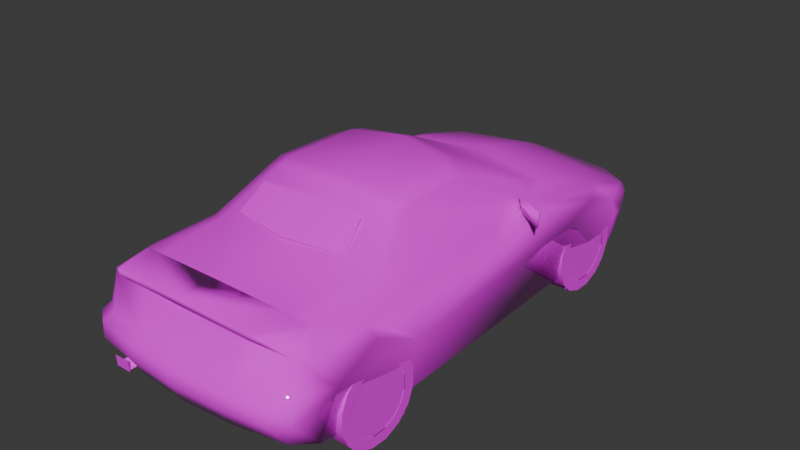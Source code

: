 # Source: elans.blend  (saved by Blender 4.0.36; exported with 4.5.12 LTS)
import bpy
from mathutils import Matrix  # noqa: F401  (used for matrix-valued properties, if any)

bpy.ops.wm.read_factory_settings(use_empty=True)
scene = bpy.context.scene
scene.name = 'Scene'

# ---- collections
col_collection = bpy.data.collections.new('Collection'); scene.collection.children.link(col_collection)

# ---- images (referenced by path relative to the original .blend; pixels are not part of the script)
import os
ASSET_DIR = os.environ.get("B2B_ASSET_DIR", "")  # directory of the original .blend (textures are referenced by path, not embedded)
HERE = os.path.dirname(os.path.abspath(__file__))  # packed textures are extracted next to this script under _unpacked/

def load_image(name, relpath, width, height, colorspace="sRGB"):
    """Load a texture the original file referenced (path relative to the .blend, or extracted next to this script)."""
    p = next((c for c in (os.path.join(HERE, relpath), os.path.join(ASSET_DIR, relpath)) if relpath and os.path.exists(c)), "")
    if p:
        img = bpy.data.images.load(p, check_existing=True)
        img.name = name
    else:  # same state as the original file: an image datablock whose file is absent (Cycles renders it pink)
        img = bpy.data.images.new(name, width, height)
        img.source = "FILE"
        img.filepath = "//" + (relpath or name)
    img.colorspace_settings.name = colorspace
    return img
img_6_png = load_image('6.png', 'textures/6.png', 1024, 1024, 'sRGB')

# ---- materials (node trees are filled in below, after node groups)
mat_material_001 = bpy.data.materials.new('Material.001')
mat_material_001.alpha_threshold = 0.2
mat_material_001.use_transparent_shadow = False
mat_material_001.roughness = 0.5
mat_material_001.line_color = (0.0, 0.0, 0.0, 1.0)
mat_material = bpy.data.materials.new('Material')
mat_material.alpha_threshold = 0.2
mat_material.use_transparent_shadow = False
mat_material.roughness = 0.5
mat_material.line_color = (0.0, 0.0, 0.0, 1.0)

# ---- material node trees
mat_material_001.use_nodes = True; mat_material_001.node_tree.nodes.clear()
_N = mat_material_001.node_tree.nodes; _L = mat_material_001.node_tree.links
n0 = _N.new('ShaderNodeOutputMaterial'); n0.name = 'Material Output'; n0.location = (300, 300)
n1 = _N.new('ShaderNodeBsdfPrincipled'); n1.name = 'Principled BSDF'; n1.location = (10, 300)
n1.inputs[2].default_value = 0.0
n1.inputs[3].default_value = 1.45
n2 = _N.new('ShaderNodeTexImage'); n2.name = 'Image Texture'; n2.location = (-280, 280)
n2.image = img_6_png
n2.interpolation = 'Closest'
_L.new(n1.outputs[0], n0.inputs[0])
_L.new(n2.outputs[0], n1.inputs[0])
_L.new(n2.outputs[1], n1.inputs[4])
n0.is_active_output = True
mat_material.use_nodes = True; mat_material.node_tree.nodes.clear()
_N = mat_material.node_tree.nodes; _L = mat_material.node_tree.links
n0 = _N.new('ShaderNodeOutputMaterial'); n0.name = 'Material Output'; n0.location = (300, 300)
n1 = _N.new('ShaderNodeBsdfPrincipled'); n1.name = 'Principled BSDF'; n1.location = (10, 300)
n1.inputs[3].default_value = 1.45
n2 = _N.new('ShaderNodeTexImage'); n2.name = 'Image Texture'; n2.location = (-280, 280)
n2.image = img_6_png
n2.interpolation = 'Closest'
_L.new(n1.outputs[0], n0.inputs[0])
_L.new(n2.outputs[0], n1.inputs[0])
_L.new(n2.outputs[1], n1.inputs[4])
n0.is_active_output = True

# ---- world
world_world = bpy.data.worlds.new('World'); scene.world = world_world
world_world.use_nodes = True; world_world.node_tree.nodes.clear()
_N = world_world.node_tree.nodes; _L = world_world.node_tree.links
n0 = _N.new('ShaderNodeOutputWorld'); n0.name = 'World Output'; n0.location = (300, 300)
n1 = _N.new('ShaderNodeBackground'); n1.name = 'Background'; n1.location = (10, 300)
n1.inputs[0].default_value = (0.05088, 0.05088, 0.05088, 1.0)
_L.new(n1.outputs[0], n0.inputs[0])
n0.is_active_output = True
world_world.color = (0.05088, 0.05088, 0.05088)
world_world.use_sun_shadow = False
world_world.sun_shadow_jitter_overblur = 0.0

# ---- meshes
me_ioe9n = bpy.data.meshes.new('ioe9n')
me_ioe9n.from_pydata([(-0.4167, -0.8745, 0.7838), (0.0, -0.7196, 0.964), (0.0, -0.9481, 0.7868), (-0.3808, -0.6934, 0.9293), (0.4167, -0.8745, 0.7838), (0.3806, -0.6934, 0.9293), (0.0, -1.698, 0.7352), (0.0, -1.452, 0.7457), (0.0, -1.419, 0.7017), (0.0, -0.9862, 0.7452), (0.0, -0.6008, 1.028), (0.0, 0.1327, 1.055), (0.0, 0.2239, 1.025), (0.0, 0.9718, 0.6719), (0.0, 1.036, 0.691), (0.0, 1.573, 0.5433), (0.0, 1.974, 0.3532), (0.0, 1.998, 0.3151), (0.0, 1.97, 0.1928), (0.0, 1.944, 0.08017), (0.0, 1.9, 0.04179), (0.0, -1.737, 0.1102), (0.0, -1.805, 0.2381), (0.0, -1.805, 0.35), (0.0, -1.741, 0.393), (0.0, -1.595, 0.6553), (0.0, -1.708, 0.7056), (0.0, 1.912, 0.1053), (0.591, -1.639, 0.6783), (0.6365, -1.403, 0.6797), (0.6435, -1.376, 0.6795), (0.6489, -0.8684, 0.6851), (0.4947, -0.5164, 0.9579), (0.4937, 0.01442, 0.9733), (0.5064, 0.07479, 0.9579), (0.6739, 0.548, 0.6489), (0.701, 1.275, 0.5328), (0.645, 1.777, 0.3534), (0.644, 1.825, 0.3151), (0.644, 1.805, 0.1928), (0.6494, 1.755, 0.1053), (0.6435, 1.762, 0.08017), (0.6333, 1.703, 0.04179), (0.7606, 1.434, 0.033), (0.8132, 1.352, 0.4263), (0.8176, 1.085, 0.5218), (0.809, 0.7662, 0.4082), (0.7596, 0.7132, 0.02297), (0.7951, -0.7413, 0.0154), (0.8606, -0.7983, 0.3906), (0.8511, -1.107, 0.5421), (0.8403, -1.402, 0.3913), (0.7843, -1.486, 0.06233), (0.7049, -1.643, 0.1095), (0.7528, -1.655, 0.2381), (0.7604, -1.655, 0.35), (0.7359, -1.602, 0.393), (0.6937, -1.573, 0.5934), (0.5861, -1.648, 0.6577), (0.5064, -1.421, 0.7154), (0.5189, -1.67, 0.7112), (0.5064, -1.389, 0.6934), (0.5287, -0.9356, 0.7222), (0.372, -0.5617, 0.9967), (0.372, 0.0721, 1.021), (0.372, 0.1623, 1.001), (0.5216, 0.8031, 0.6597), (0.5353, 0.8525, 0.6751), (0.5128, 1.449, 0.5353), (0.4421, 1.897, 0.3524), (0.4421, 1.937, 0.3151), (0.4421, 1.909, 0.1928), (0.4421, 1.85, 0.1053), (0.4421, 1.883, 0.08017), (0.3537, -1.711, 0.109), (0.3537, -1.782, 0.2381), (0.3537, -1.782, 0.35), (0.3544, -1.711, 0.3928), (0.4932, -1.686, 0.6885), (0.6223, -1.68, 0.393), (0.6616, -1.73, 0.35), (0.6611, -1.733, 0.2381), (0.7704, -1.118, 0.6125), (0.7552, 0.6374, 0.5905), (0.0, -0.5255, 1.05), (0.372, -0.4864, 1.022), (0.4962, -0.4395, 0.9821), (0.0, -1.639, 0.5939), (0.3544, -1.613, 0.5927), (0.7572, -1.475, 0.5294), (0.4925, -1.593, 0.6543), (0.0, 1.424, 0.4981), (0.0, -1.491, 0.07332), (0.0, -0.8068, 0.5404), (0.0, -1.401, 0.5585), (0.0, -0.7181, 0.03593), (0.0, 0.6858, 0.04815), (0.0, 0.7714, 0.5658), (0.0, 1.465, 0.05059), (0.8107, 1.426, 0.2865), (0.7125, 1.723, 0.3146), (0.7161, 1.689, 0.1921), (0.712, 1.666, 0.1049), (0.6934, 0.4294, 0.6391), (0.6753, 0.483, 0.6878), (0.6753, 0.4294, 0.7384), (0.8875, 0.3207, 0.6225), (0.8469, 0.406, 0.6878), (0.8875, 0.3209, 0.7384), (0.6773, -0.5886, 0.6795), (0.5216, -0.4052, 0.9584), (0.5223, -0.4854, 0.9339), (-0.6739, 0.548, 0.6489), (-0.6773, -0.5886, 0.6795), (-0.5223, -0.4854, 0.9339), (-0.5213, -0.4052, 0.9584), (-0.5064, 0.07479, 0.9579), (-0.4944, -0.5164, 0.9579), (-0.4962, -0.4395, 0.9821), (-0.4937, 0.01442, 0.9733), (-0.8875, 0.3207, 0.6225), (-0.6934, 0.4294, 0.6391), (-0.6753, 0.4294, 0.7384), (-0.8875, 0.3209, 0.7384), (-0.6753, 0.483, 0.6878), (-0.8469, 0.406, 0.6878), (-0.8511, -1.107, 0.5421), (-0.8403, -1.402, 0.3913), (-0.7572, -1.475, 0.5294), (-0.3544, -1.711, 0.3928), (-0.6223, -1.68, 0.393), (-0.6616, -1.73, 0.35), (-0.3537, -1.782, 0.35), (-0.4932, -1.686, 0.6885), (-0.5064, -1.421, 0.7154), (-0.7704, -1.118, 0.6125), (-0.6435, -1.376, 0.6795), (-0.6489, -0.8684, 0.6851), (-0.6937, -1.573, 0.5934), (-0.8606, -0.7983, 0.3906), (-0.6435, 1.762, 0.08017), (-0.6333, 1.703, 0.04179), (-0.7606, 1.434, 0.033), (-0.712, 1.666, 0.1049), (-0.7161, 1.689, 0.1921), (-0.644, 1.805, 0.1928), (-0.6494, 1.755, 0.1053), (-0.645, 1.777, 0.3534), (-0.644, 1.825, 0.3151), (-0.7125, 1.723, 0.3146), (-0.701, 1.275, 0.5328), (-0.5128, 1.449, 0.5353), (-0.8107, 1.426, 0.2865), (-0.5353, 0.8525, 0.6751), (-0.4421, 1.883, 0.08017), (-0.4421, 1.897, 0.3524), (-0.4421, 1.909, 0.1928), (-0.4421, 1.85, 0.1053), (-0.4421, 1.937, 0.3151), (-0.5189, -1.67, 0.7112), (-0.6365, -1.403, 0.6797), (-0.591, -1.639, 0.6783), (-0.4925, -1.593, 0.6543), (-0.5064, -1.389, 0.6934), (-0.3544, -1.613, 0.5927), (-0.5861, -1.648, 0.6577), (-0.7362, -1.602, 0.393), (-0.7846, -1.486, 0.06233), (-0.7049, -1.643, 0.1095), (-0.7528, -1.655, 0.2381), (-0.3537, -1.782, 0.2381), (-0.6611, -1.733, 0.2381), (-0.3537, -1.711, 0.109), (-0.7604, -1.655, 0.35), (-0.5287, -0.9356, 0.7222), (-0.372, -0.4864, 1.022), (-0.372, 0.0721, 1.021), (-0.7552, 0.6374, 0.5905), (-0.8176, 1.085, 0.5218), (-0.809, 0.7662, 0.4082), (-0.8132, 1.352, 0.4263), (-0.372, -0.5617, 0.9967), (-0.5216, 0.8031, 0.6597), (-0.372, 0.1623, 1.001), (-0.7596, 0.7132, 0.02297), (-0.7951, -0.7413, 0.0154), (-0.5314, -1.756, 0.1161), (-0.4216, -1.756, 0.1161), (-0.4216, -1.762, 0.1926), (-0.5314, -1.762, 0.1926), (-0.4263, -1.682, 0.1261), (-0.527, -1.684, 0.1271), (-0.4263, -1.753, 0.1266), (-0.5287, -1.753, 0.1271), (-0.4749, -1.721, 0.1777), (-0.4769, -1.755, 0.1782)], [], [(74, 21, 172), (141, 20, 42), (96, 97, 91, 98), (92, 94, 93, 95), (168, 53, 74, 172), (167, 52, 53, 168), (52, 167, 127, 51), (127, 126, 50, 51), (50, 126, 139, 49), (185, 48, 49, 139), (47, 48, 185, 184), (43, 142, 141, 42), (99, 152, 142, 43), (44, 180, 152, 99), (45, 178, 180, 44), (46, 179, 178, 45), (47, 184, 179, 46), (127, 126, 139), (49, 50, 51), (115, 116, 112), (123, 125, 120), (127, 128, 126), (126, 128, 135), (126, 135, 139), (141, 142, 140), (142, 143, 140), (140, 143, 146), (148, 149, 147), (151, 147, 150), (112, 153, 150), (155, 147, 151), (161, 159, 160), (136, 160, 162), (136, 162, 163), (138, 164, 162), (165, 161, 138), (168, 169, 167), (173, 166, 127), (169, 168, 171), (178, 179, 177), (149, 180, 147), (182, 153, 112), (150, 153, 151), (141, 140, 154), (34, 110, 35), (107, 108, 106), (89, 51, 50), (89, 50, 82), (82, 50, 49), (43, 42, 41), (102, 43, 41), (102, 41, 40), (100, 38, 37), (37, 68, 36), (67, 35, 36), (37, 69, 68), (60, 28, 29), (29, 30, 90), (90, 30, 61), (88, 57, 90), (57, 79, 56), (28, 58, 57), (54, 53, 52), (56, 55, 51), (53, 54, 81), (46, 45, 83), (44, 100, 37), (67, 66, 35), (67, 36, 68), (41, 42, 73), (130, 138, 166), (4, 5, 1, 2), (0, 2, 1, 3), (185, 167, 127, 139), (52, 48, 49, 51), (46, 99, 44, 45), (47, 43, 99, 46), (152, 179, 178, 180), (142, 184, 179, 152), (112, 113, 114, 115), (117, 118, 115, 114), (118, 119, 116, 115), (120, 121, 122, 123), (123, 122, 124, 125), (125, 124, 121, 120), (129, 130, 131, 132), (26, 133, 134, 7), (135, 136, 137, 113), (136, 135, 128, 138), (144, 145, 146, 143), (149, 148, 145, 144), (142, 152, 144, 143), (154, 19, 20, 141), (156, 157, 146, 145), (156, 145, 148, 158), (155, 158, 148, 147), (134, 136, 160, 159), (162, 160, 159, 133), (138, 161, 160, 136), (162, 133, 165, 138), (138, 128, 127, 166), (87, 25, 162, 164), (170, 171, 168, 172), (171, 170, 132, 131), (127, 167, 169, 173), (8, 163, 162, 25), (6, 7, 134, 159), (8, 9, 174, 163), (136, 163, 174, 137), (22, 170, 172, 21), (22, 23, 132, 170), (169, 171, 131, 173), (23, 24, 129, 132), (166, 173, 131, 130), (24, 87, 164, 129), (26, 6, 159, 133), (165, 133, 159, 161), (175, 176, 119, 118), (84, 11, 176, 175), (177, 179, 139, 135), (112, 177, 135, 113), (112, 150, 178, 177), (180, 149, 144, 152), (150, 147, 180, 178), (9, 10, 181, 174), (137, 117, 114, 113), (137, 174, 181, 117), (10, 84, 175, 181), (117, 181, 175, 118), (11, 12, 183, 176), (119, 176, 183, 116), (12, 13, 182, 183), (116, 183, 182, 112), (13, 14, 153, 182), (14, 15, 151, 153), (15, 16, 155, 151), (16, 17, 158, 155), (17, 18, 156, 158), (27, 157, 156, 18), (27, 19, 154, 157), (154, 140, 146, 157), (184, 185, 139, 179), (35, 110, 111, 109), (32, 111, 110, 86), (86, 110, 34, 33), (106, 108, 105, 103), (108, 107, 104, 105), (107, 106, 103, 104), (77, 76, 80, 79), (26, 7, 59, 78), (82, 109, 31, 30), (30, 57, 89, 82), (101, 102, 40, 39), (100, 101, 39, 38), (43, 102, 101, 99), (73, 42, 20, 19), (71, 39, 40, 72), (71, 70, 38, 39), (69, 37, 38, 70), (59, 60, 29, 30), (90, 78, 60, 29), (57, 30, 29, 28), (90, 57, 58, 78), (57, 56, 51, 89), (87, 88, 90, 25), (77, 79, 57, 88), (81, 80, 76, 75), (51, 55, 54, 52), (8, 25, 90, 61), (6, 60, 59, 7), (8, 61, 62, 9), (30, 31, 62, 61), (22, 21, 74, 75), (22, 75, 76, 23), (54, 55, 80, 81), (23, 76, 77, 24), (56, 79, 80, 55), (24, 77, 88, 87), (26, 78, 60, 6), (58, 28, 60, 78), (85, 86, 33, 64), (84, 85, 64, 11), (83, 82, 49, 46), (35, 109, 82, 83), (35, 83, 45, 36), (44, 99, 101, 100), (36, 45, 44, 37), (9, 62, 63, 10), (31, 109, 111, 32), (31, 32, 63, 62), (10, 63, 85, 84), (32, 86, 85, 63), (11, 64, 65, 12), (33, 34, 65, 64), (12, 65, 66, 13), (34, 35, 66, 65), (13, 66, 67, 14), (14, 67, 68, 15), (15, 68, 69, 16), (16, 69, 70, 17), (17, 70, 71, 18), (27, 18, 71, 72), (27, 72, 73, 19), (73, 72, 40, 41), (47, 46, 49, 48), (186, 187, 188, 189), (195, 194, 191, 193), (192, 190, 194, 195), (75, 74, 53, 81), (129, 164, 138, 130)])
me_ioe9n.polygons.foreach_set('use_smooth', [True] * 210)
_uv = me_ioe9n.uv_layers.new(name='UVMap')
_uv.uv.foreach_set('vector', [0.031, 0.0, 0.031, 0.031, 0.0, 0.031, 0.031, 0.0, 0.031, 0.031, 0.0, 0.031, 0.031, 0.0, 0.031, 0.031, 0.0, 0.031, 0.0, 0.0, 0.031, 0.0, 0.031, 0.031, 0.0, 0.031, 0.0, 0.0, 0.031, 0.0, 0.031, 0.031, 0.0, 0.031, 0.0, 0.0, 0.031, 0.0, 0.031, 0.031, 0.0, 0.031, 0.0, 0.0, 0.031, 0.0, 0.031, 0.031, 0.0, 0.031, 0.0, 0.0, 0.031, 0.0, 0.031, 0.031, 0.0, 0.031, 0.0, 0.0, 0.031, 0.0, 0.031, 0.031, 0.0, 0.031, 0.0, 0.0, 0.031, 0.0, 0.031, 0.031, 0.0, 0.031, 0.0, 0.0, 0.031, 0.0, 0.031, 0.031, 0.0, 0.031, 0.0, 0.0, 0.031, 0.0, 0.031, 0.031, 0.0, 0.031, 0.0, 0.0, 0.031, 0.0, 0.031, 0.031, 0.0, 0.031, 0.0, 0.0, 0.031, 0.0, 0.031, 0.031, 0.0, 0.031, 0.0, 0.0, 0.031, 0.0, 0.031, 0.031, 0.0, 0.031, 0.0, 0.0, 0.031, 0.0, 0.031, 0.031, 0.0, 0.031, 0.0, 0.0, 0.031, 0.0, 0.031, 0.031, 0.0, 0.031, 0.0, 0.0, 0.051, 0.737, 0.118, 0.773, 0.184, 0.733, 0.184, 0.733, 0.118, 0.773, 0.051, 0.737, 0.149, 0.612, 0.357, 0.604, 0.494, 0.506, 0.675, 0.812, 0.686, 0.804, 0.675, 0.796, 0.051, 0.737, 0.035, 0.769, 0.118, 0.773, 0.118, 0.773, 0.035, 0.769, 0.114, 0.792, 0.118, 0.773, 0.114, 0.792, 0.184, 0.733, 0.792, 0.714, 0.753, 0.69, 0.788, 0.741, 0.753, 0.694, 0.765, 0.761, 0.788, 0.741, 0.788, 0.741, 0.765, 0.757, 0.788, 0.757, 0.749, 0.722, 0.725, 0.71, 0.741, 0.733, 0.067, 0.353, 0.02, 0.259, 0.0, 0.384, 0.008, 0.49, 0.055, 0.443, 0.0, 0.38, 0.094, 0.259, 0.02, 0.259, 0.067, 0.353, 0.627, 0.357, 0.627, 0.373, 0.643, 0.357, 0.776, 0.345, 0.773, 0.345, 0.765, 0.325, 0.251, 0.271, 0.286, 0.204, 0.282, 0.251, 0.518, 0.475, 0.608, 0.475, 0.573, 0.482, 0.663, 0.322, 0.663, 0.325, 0.651, 0.318, 0.0, 0.651, 0.0, 0.69, 0.035, 0.631, 0.0, 0.725, 0.008, 0.737, 0.051, 0.737, 0.408, 0.184, 0.416, 0.137, 0.431, 0.184, 0.588, 0.769, 0.522, 0.737, 0.494, 0.788, 0.725, 0.71, 0.647, 0.741, 0.741, 0.733, 0.063, 0.443, 0.055, 0.455, 0.008, 0.498, 0.0, 0.38, 0.055, 0.439, 0.067, 0.349, 0.792, 0.702, 0.788, 0.741, 0.855, 0.741, 0.357, 0.604, 0.149, 0.612, 0.494, 0.506, 0.686, 0.804, 0.675, 0.812, 0.675, 0.796, 0.035, 0.769, 0.051, 0.737, 0.118, 0.773, 0.035, 0.769, 0.118, 0.773, 0.114, 0.792, 0.114, 0.792, 0.118, 0.773, 0.184, 0.733, 0.753, 0.69, 0.792, 0.714, 0.788, 0.741, 0.765, 0.761, 0.753, 0.694, 0.788, 0.741, 0.765, 0.757, 0.788, 0.741, 0.788, 0.757, 0.725, 0.71, 0.749, 0.722, 0.741, 0.733, 0.02, 0.259, 0.063, 0.353, 0.0, 0.384, 0.055, 0.443, 0.008, 0.49, 0.0, 0.38, 0.02, 0.259, 0.09, 0.259, 0.063, 0.353, 0.627, 0.373, 0.627, 0.357, 0.643, 0.357, 0.773, 0.345, 0.776, 0.345, 0.765, 0.325, 0.29, 0.204, 0.251, 0.271, 0.286, 0.255, 0.796, 0.475, 0.886, 0.475, 0.831, 0.482, 0.541, 0.357, 0.502, 0.243, 0.557, 0.243, 0.663, 0.325, 0.663, 0.322, 0.651, 0.318, 0.0, 0.69, 0.0, 0.651, 0.035, 0.631, 0.008, 0.737, 0.0, 0.725, 0.051, 0.737, 0.416, 0.137, 0.408, 0.184, 0.431, 0.184, 0.522, 0.737, 0.588, 0.769, 0.494, 0.788, 0.647, 0.741, 0.725, 0.71, 0.741, 0.733, 0.055, 0.455, 0.059, 0.443, 0.008, 0.498, 0.055, 0.439, 0.0, 0.38, 0.063, 0.349, 0.788, 0.741, 0.792, 0.702, 0.855, 0.741, 0.502, 0.243, 0.541, 0.357, 0.557, 0.243, 0.91, 0.58, 0.914, 0.616, 0.953, 0.624, 0.953, 0.584, 0.91, 0.58, 0.953, 0.584, 0.953, 0.624, 0.914, 0.616, 0.196, 0.631, 0.035, 0.631, 0.051, 0.737, 0.184, 0.733, 0.035, 0.631, 0.196, 0.631, 0.184, 0.733, 0.051, 0.737, 0.522, 0.737, 0.663, 0.706, 0.647, 0.741, 0.588, 0.769, 0.51, 0.631, 0.667, 0.627, 0.663, 0.706, 0.522, 0.737, 0.663, 0.706, 0.522, 0.737, 0.588, 0.769, 0.647, 0.741, 0.667, 0.627, 0.51, 0.631, 0.522, 0.737, 0.663, 0.706, 0.494, 0.506, 0.122, 0.514, 0.137, 0.6, 0.149, 0.612, 0.098, 0.612, 0.137, 0.624, 0.149, 0.612, 0.137, 0.6, 0.137, 0.624, 0.227, 0.624, 0.357, 0.604, 0.149, 0.612, 0.051, 0.58, 0.004, 0.584, 0.0, 0.616, 0.051, 0.616, 0.675, 0.812, 0.745, 0.812, 0.745, 0.804, 0.686, 0.804, 0.686, 0.804, 0.745, 0.804, 0.737, 0.8, 0.675, 0.796, 0.608, 0.4, 0.533, 0.4, 0.525, 0.38, 0.608, 0.38, 0.776, 0.318, 0.769, 0.322, 0.769, 0.357, 0.776, 0.353, 0.114, 0.792, 0.071, 0.812, 0.153, 0.812, 0.231, 0.812, 0.071, 0.812, 0.114, 0.792, 0.035, 0.769, 0.016, 0.788, 0.765, 0.812, 0.788, 0.812, 0.788, 0.757, 0.765, 0.757, 0.439, 1.0, 0.463, 1.0, 0.463, 0.914, 0.439, 0.914, 0.667, 0.627, 0.663, 0.706, 0.722, 0.678, 0.714, 0.655, 0.855, 0.741, 1.0, 0.741, 1.0, 0.702, 0.792, 0.702, 0.855, 0.812, 0.855, 0.757, 0.788, 0.757, 0.788, 0.812, 0.533, 0.914, 0.463, 0.914, 0.463, 1.0, 0.533, 1.0, 0.094, 0.255, 0.094, 0.239, 0.02, 0.243, 0.02, 0.255, 0.643, 0.373, 0.647, 0.357, 0.643, 0.357, 0.627, 0.373, 0.765, 0.325, 0.773, 0.345, 0.761, 0.373, 0.761, 0.353, 0.631, 0.322, 0.627, 0.357, 0.643, 0.357, 0.647, 0.357, 0.757, 0.353, 0.749, 0.369, 0.741, 0.353, 0.741, 0.322, 0.569, 0.357, 0.608, 0.318, 0.624, 0.243, 0.557, 0.243, 0.706, 0.475, 0.706, 0.49, 0.573, 0.482, 0.608, 0.475, 0.957, 0.624, 0.996, 0.624, 0.996, 0.58, 0.957, 0.58, 0.431, 0.184, 0.514, 0.184, 0.514, 0.227, 0.431, 0.227, 0.051, 0.737, 0.035, 0.631, 0.0, 0.69, 0.0, 0.725, 0.404, 0.247, 0.282, 0.251, 0.286, 0.204, 0.404, 0.204, 0.733, 0.337, 0.733, 0.369, 0.655, 0.373, 0.655, 0.341, 0.404, 0.247, 0.404, 0.337, 0.278, 0.341, 0.282, 0.251, 0.251, 0.271, 0.282, 0.251, 0.278, 0.341, 0.251, 0.353, 0.608, 0.184, 0.514, 0.184, 0.514, 0.137, 0.608, 0.137, 0.608, 0.184, 0.608, 0.227, 0.514, 0.227, 0.514, 0.184, 0.408, 0.184, 0.431, 0.184, 0.431, 0.227, 0.408, 0.227, 0.706, 0.38, 0.706, 0.4, 0.608, 0.4, 0.608, 0.38, 0.51, 0.4, 0.502, 0.38, 0.525, 0.38, 0.533, 0.4, 0.706, 0.4, 0.706, 0.475, 0.608, 0.475, 0.608, 0.4, 0.733, 0.325, 0.733, 0.329, 0.671, 0.329, 0.675, 0.325, 0.663, 0.322, 0.675, 0.325, 0.671, 0.329, 0.663, 0.325, 0.341, 0.949, 0.341, 0.992, 0.314, 0.984, 0.314, 0.953, 0.435, 0.945, 0.435, 0.992, 0.341, 0.992, 0.341, 0.949, 0.494, 0.788, 0.522, 0.737, 0.184, 0.733, 0.114, 0.792, 0.475, 0.804, 0.494, 0.788, 0.114, 0.792, 0.231, 0.812, 0.475, 0.8, 0.604, 0.792, 0.588, 0.769, 0.494, 0.788, 0.647, 0.741, 0.725, 0.71, 0.722, 0.678, 0.663, 0.706, 0.604, 0.792, 0.741, 0.737, 0.647, 0.741, 0.588, 0.769, 0.722, 0.514, 0.722, 0.624, 0.827, 0.624, 0.855, 0.506, 0.0, 0.518, 0.098, 0.612, 0.137, 0.6, 0.122, 0.514, 0.89, 0.502, 0.855, 0.506, 0.827, 0.624, 0.867, 0.624, 0.435, 0.941, 0.435, 0.945, 0.341, 0.949, 0.341, 0.941, 0.314, 0.945, 0.341, 0.941, 0.341, 0.949, 0.314, 0.953, 0.435, 0.992, 0.435, 1.0, 0.341, 0.996, 0.341, 0.992, 0.314, 0.984, 0.341, 0.992, 0.341, 0.996, 0.314, 0.992, 0.718, 0.612, 0.718, 0.514, 0.549, 0.51, 0.596, 0.612, 0.522, 0.612, 0.596, 0.612, 0.549, 0.51, 0.522, 0.502, 0.243, 0.439, 0.243, 0.424, 0.055, 0.451, 0.063, 0.439, 0.243, 0.42, 0.243, 0.322, 0.067, 0.349, 0.055, 0.435, 0.243, 0.341, 0.243, 0.259, 0.094, 0.259, 0.067, 0.353, 0.243, 0.255, 0.243, 0.227, 0.094, 0.235, 0.094, 0.255, 0.686, 1.0, 0.686, 0.914, 0.533, 0.914, 0.533, 1.0, 1.0, 0.757, 0.851, 0.757, 0.851, 0.812, 1.0, 0.812, 1.0, 0.757, 1.0, 0.741, 0.855, 0.741, 0.855, 0.757, 0.855, 0.741, 0.788, 0.741, 0.788, 0.757, 0.855, 0.757, 0.51, 0.631, 0.196, 0.631, 0.184, 0.733, 0.522, 0.737, 0.494, 0.506, 0.149, 0.612, 0.137, 0.6, 0.122, 0.514, 0.098, 0.612, 0.137, 0.6, 0.149, 0.612, 0.137, 0.624, 0.137, 0.624, 0.149, 0.612, 0.357, 0.604, 0.227, 0.624, 0.051, 0.58, 0.051, 0.616, 0.0, 0.616, 0.004, 0.584, 0.675, 0.812, 0.686, 0.804, 0.745, 0.804, 0.745, 0.812, 0.686, 0.804, 0.675, 0.796, 0.737, 0.8, 0.745, 0.804, 0.796, 0.4, 0.796, 0.38, 0.882, 0.38, 0.871, 0.4, 0.776, 0.318, 0.776, 0.353, 0.769, 0.361, 0.769, 0.322, 0.114, 0.792, 0.231, 0.812, 0.153, 0.812, 0.071, 0.812, 0.071, 0.812, 0.016, 0.788, 0.035, 0.769, 0.114, 0.792, 0.765, 0.812, 0.765, 0.757, 0.788, 0.757, 0.788, 0.812, 0.439, 1.0, 0.439, 0.914, 0.463, 0.914, 0.463, 1.0, 0.667, 0.627, 0.714, 0.655, 0.722, 0.678, 0.663, 0.706, 0.855, 0.741, 0.792, 0.702, 1.0, 0.702, 1.0, 0.741, 0.855, 0.812, 0.788, 0.812, 0.788, 0.757, 0.855, 0.757, 0.533, 0.914, 0.533, 1.0, 0.463, 1.0, 0.463, 0.914, 0.09, 0.255, 0.02, 0.255, 0.02, 0.239, 0.09, 0.235, 0.643, 0.373, 0.627, 0.373, 0.643, 0.357, 0.647, 0.357, 0.765, 0.325, 0.761, 0.353, 0.761, 0.373, 0.773, 0.345, 0.631, 0.322, 0.647, 0.357, 0.643, 0.357, 0.627, 0.357, 0.757, 0.353, 0.741, 0.322, 0.741, 0.353, 0.749, 0.373, 0.569, 0.357, 0.557, 0.243, 0.624, 0.243, 0.608, 0.318, 0.706, 0.475, 0.796, 0.475, 0.831, 0.482, 0.706, 0.49, 0.408, 0.243, 0.502, 0.243, 0.541, 0.357, 0.416, 0.357, 0.431, 0.184, 0.431, 0.227, 0.514, 0.227, 0.514, 0.184, 0.051, 0.737, 0.0, 0.725, 0.0, 0.69, 0.035, 0.631, 0.404, 0.247, 0.404, 0.204, 0.29, 0.204, 0.286, 0.255, 0.733, 0.337, 0.655, 0.341, 0.655, 0.373, 0.733, 0.369, 0.404, 0.247, 0.286, 0.255, 0.278, 0.341, 0.404, 0.337, 0.251, 0.271, 0.251, 0.353, 0.278, 0.341, 0.286, 0.255, 0.608, 0.184, 0.608, 0.137, 0.514, 0.137, 0.514, 0.184, 0.608, 0.184, 0.514, 0.184, 0.514, 0.227, 0.608, 0.227, 0.408, 0.184, 0.408, 0.227, 0.431, 0.227, 0.431, 0.184, 0.706, 0.38, 0.796, 0.38, 0.796, 0.4, 0.706, 0.4, 0.894, 0.4, 0.871, 0.4, 0.882, 0.38, 0.906, 0.38, 0.706, 0.4, 0.796, 0.4, 0.796, 0.475, 0.706, 0.475, 0.733, 0.325, 0.675, 0.325, 0.671, 0.329, 0.733, 0.329, 0.663, 0.322, 0.663, 0.325, 0.671, 0.329, 0.675, 0.325, 0.345, 0.949, 0.314, 0.953, 0.314, 0.984, 0.345, 0.992, 0.435, 0.945, 0.345, 0.949, 0.345, 0.992, 0.435, 0.992, 0.494, 0.788, 0.114, 0.792, 0.184, 0.733, 0.522, 0.737, 0.475, 0.804, 0.231, 0.812, 0.114, 0.792, 0.494, 0.788, 0.475, 0.8, 0.494, 0.788, 0.588, 0.769, 0.604, 0.792, 0.647, 0.741, 0.663, 0.706, 0.722, 0.678, 0.725, 0.71, 0.604, 0.792, 0.588, 0.769, 0.647, 0.741, 0.741, 0.737, 0.722, 0.514, 0.855, 0.506, 0.824, 0.624, 0.722, 0.624, 0.0, 0.518, 0.122, 0.514, 0.137, 0.6, 0.098, 0.612, 0.89, 0.502, 0.867, 0.624, 0.824, 0.624, 0.855, 0.506, 0.435, 0.941, 0.345, 0.941, 0.345, 0.949, 0.435, 0.945, 0.314, 0.945, 0.314, 0.953, 0.345, 0.949, 0.345, 0.941, 0.435, 0.992, 0.345, 0.992, 0.345, 0.996, 0.435, 1.0, 0.314, 0.984, 0.314, 0.992, 0.345, 0.996, 0.345, 0.992, 0.718, 0.612, 0.596, 0.612, 0.549, 0.51, 0.718, 0.514, 0.522, 0.612, 0.522, 0.502, 0.549, 0.51, 0.596, 0.612, 0.243, 0.439, 0.059, 0.439, 0.055, 0.451, 0.243, 0.424, 0.243, 0.42, 0.055, 0.435, 0.063, 0.349, 0.243, 0.322, 0.243, 0.341, 0.063, 0.353, 0.09, 0.259, 0.243, 0.259, 0.243, 0.255, 0.09, 0.255, 0.09, 0.235, 0.243, 0.227, 0.686, 1.0, 0.533, 1.0, 0.533, 0.914, 0.686, 0.914, 1.0, 0.757, 1.0, 0.812, 0.851, 0.812, 0.851, 0.757, 1.0, 0.757, 0.855, 0.757, 0.855, 0.741, 1.0, 0.741, 0.855, 0.741, 0.855, 0.757, 0.788, 0.757, 0.788, 0.741, 0.51, 0.631, 0.522, 0.737, 0.184, 0.733, 0.196, 0.631, 0.69, 0.976, 0.722, 0.976, 0.722, 1.0, 0.69, 1.0, 0.729, 1.0, 0.765, 1.0, 0.804, 0.976, 0.733, 0.976, 0.733, 0.976, 0.804, 0.976, 0.765, 1.0, 0.729, 1.0, 0.514, 0.184, 0.514, 0.137, 0.416, 0.137, 0.431, 0.184, 0.408, 0.243, 0.416, 0.357, 0.541, 0.357, 0.502, 0.243])
me_ioe9n.materials.append(mat_material_001)
me_ioe9n.update()
me_ioe9n_001 = bpy.data.meshes.new('ioe9n.001')
me_ioe9n_001.from_pydata([(0.09769, 0.2919, 0.05782), (0.09769, 0.2189, 0.04336), (0.09769, 0.2917, -0.05805), (0.09769, 0.2187, -0.0436), (0.09769, 0.2474, -0.1655), (0.09769, 0.1853, -0.124), (0.09769, 0.1653, -0.2476), (0.09769, 0.1238, -0.1856), (0.09769, 0.05782, -0.2919), (0.09769, 0.04336, -0.2189), (0.09769, -0.05805, -0.2919), (0.09769, -0.0436, -0.2189), (0.09769, -0.1655, -0.2476), (0.09769, -0.124, -0.1856), (0.09769, -0.2476, -0.1655), (0.09769, -0.1856, -0.124), (0.09769, -0.2919, -0.05805), (0.09769, -0.2189, -0.0436), (0.09769, -0.2919, 0.05782), (0.09769, -0.2189, 0.04336), (0.09769, -0.2476, 0.1653), (0.09769, -0.1856, 0.1238), (0.09769, -0.1655, 0.2474), (0.09769, -0.124, 0.1853), (0.09769, -0.05805, 0.2919), (0.09769, -0.0436, 0.2189), (0.09769, 0.05782, 0.2919), (0.09769, 0.04336, 0.2189), (0.09769, 0.1653, 0.2474), (0.09769, 0.1238, 0.1853), (0.09769, 0.2474, 0.1653), (0.09769, 0.1853, 0.1238), (0.09769, 0.2919, 0.05782), (0.09769, 0.2189, 0.04336), (0.09769, 0.2919, 0.05782), (-0.09792, 0.2919, 0.05782), (0.09769, 0.2474, 0.1653), (-0.09792, 0.2474, 0.1653), (0.09769, 0.1653, 0.2474), (-0.09792, 0.1653, 0.2474), (0.09769, 0.05782, 0.2919), (-0.09792, 0.05782, 0.2919), (0.09769, -0.05805, 0.2919), (-0.09792, -0.05805, 0.2919), (0.09769, -0.1655, 0.2474), (-0.09792, -0.1655, 0.2474), (0.09769, -0.2476, 0.1653), (-0.09792, -0.2476, 0.1653), (0.09769, -0.2919, 0.05782), (-0.09792, -0.2919, 0.05782), (0.09769, -0.2919, -0.05805), (-0.09792, -0.2919, -0.05805), (0.09769, -0.2476, -0.1655), (-0.09792, -0.2476, -0.1655), (0.09769, -0.1655, -0.2476), (-0.09792, -0.1655, -0.2476), (0.09769, -0.05805, -0.2919), (-0.09792, -0.05805, -0.2919), (0.09769, 0.05782, -0.2919), (-0.09792, 0.05782, -0.2919), (0.09769, 0.1653, -0.2476), (-0.09792, 0.1653, -0.2476), (0.09769, 0.2474, -0.1655), (-0.09792, 0.2474, -0.1655), (0.09769, 0.2917, -0.05805), (-0.09792, 0.2917, -0.05805), (0.09769, 0.2919, 0.05782), (-0.09792, 0.2919, 0.05782), (-0.09792, 0.2919, 0.05782), (-0.09792, 0.2917, -0.05805), (-0.09792, 0.2474, 0.1653), (-0.09792, 0.2474, -0.1655), (-0.09792, 0.1653, 0.2474), (-0.09792, 0.1653, -0.2476), (-0.09792, 0.05782, 0.2919), (-0.09792, 0.05782, -0.2919), (-0.09792, -0.05805, 0.2919), (-0.09792, -0.05805, -0.2919), (-0.09792, -0.1655, 0.2474), (-0.09792, -0.1655, -0.2476), (-0.09792, -0.2476, 0.1653), (-0.09792, -0.2476, -0.1655), (-0.09792, -0.2919, 0.05782), (-0.09792, -0.2919, -0.05805), (0.09342, -0.2189, 0.2189), (0.09342, 0.2189, 0.2189), (0.09342, 0.2189, -0.2189), (0.09342, -0.2189, -0.2189)], [], [(0, 1, 3, 2), (2, 3, 5, 4), (4, 5, 7, 6), (6, 7, 9, 8), (8, 9, 11, 10), (10, 11, 13, 12), (12, 13, 15, 14), (14, 15, 17, 16), (16, 17, 19, 18), (18, 19, 21, 20), (20, 21, 23, 22), (22, 23, 25, 24), (24, 25, 27, 26), (26, 27, 29, 28), (28, 29, 31, 30), (30, 31, 33, 32), (34, 35, 37, 36), (36, 37, 39, 38), (38, 39, 41, 40), (40, 41, 43, 42), (42, 43, 45, 44), (44, 45, 47, 46), (46, 47, 49, 48), (48, 49, 51, 50), (50, 51, 53, 52), (52, 53, 55, 54), (54, 55, 57, 56), (56, 57, 59, 58), (58, 59, 61, 60), (60, 61, 63, 62), (62, 63, 65, 64), (64, 65, 67, 66), (68, 69, 71, 70), (70, 71, 73, 72), (72, 73, 75, 74), (74, 75, 77, 76), (76, 77, 79, 78), (78, 79, 81, 80), (80, 81, 83, 82), (85, 84, 87, 86)])
me_ioe9n_001.polygons.foreach_set('use_smooth', [True] * 40)
_uv = me_ioe9n_001.uv_layers.new(name='UVMap')
_uv.uv.foreach_set('vector', [0.031, 0.0, 0.031, 0.031, 0.0, 0.031, 0.0, 0.0, 0.031, 0.0, 0.031, 0.031, 0.0, 0.031, 0.0, 0.0, 0.031, 0.0, 0.031, 0.031, 0.0, 0.031, 0.0, 0.0, 0.031, 0.0, 0.031, 0.031, 0.0, 0.031, 0.0, 0.0, 0.031, 0.0, 0.031, 0.031, 0.0, 0.031, 0.0, 0.0, 0.031, 0.0, 0.031, 0.031, 0.0, 0.031, 0.0, 0.0, 0.031, 0.0, 0.031, 0.031, 0.0, 0.031, 0.0, 0.0, 0.031, 0.0, 0.031, 0.031, 0.0, 0.031, 0.0, 0.0, 0.031, 0.0, 0.031, 0.031, 0.0, 0.031, 0.0, 0.0, 0.031, 0.0, 0.031, 0.031, 0.0, 0.031, 0.0, 0.0, 0.031, 0.0, 0.031, 0.031, 0.0, 0.031, 0.0, 0.0, 0.031, 0.0, 0.031, 0.031, 0.0, 0.031, 0.0, 0.0, 0.031, 0.0, 0.031, 0.031, 0.0, 0.031, 0.0, 0.0, 0.031, 0.0, 0.031, 0.031, 0.0, 0.031, 0.0, 0.0, 0.031, 0.0, 0.031, 0.031, 0.0, 0.031, 0.0, 0.0, 0.031, 0.0, 0.031, 0.031, 0.0, 0.031, 0.0, 0.0, 0.031, 0.0, 0.031, 0.031, 0.0, 0.031, 0.0, 0.0, 0.031, 0.0, 0.031, 0.031, 0.0, 0.031, 0.0, 0.0, 0.031, 0.0, 0.031, 0.031, 0.0, 0.031, 0.0, 0.0, 0.031, 0.0, 0.031, 0.031, 0.0, 0.031, 0.0, 0.0, 0.031, 0.0, 0.031, 0.031, 0.0, 0.031, 0.0, 0.0, 0.031, 0.0, 0.031, 0.031, 0.0, 0.031, 0.0, 0.0, 0.031, 0.0, 0.031, 0.031, 0.0, 0.031, 0.0, 0.0, 0.031, 0.0, 0.031, 0.031, 0.0, 0.031, 0.0, 0.0, 0.031, 0.0, 0.031, 0.031, 0.0, 0.031, 0.0, 0.0, 0.031, 0.0, 0.031, 0.031, 0.0, 0.031, 0.0, 0.0, 0.031, 0.0, 0.031, 0.031, 0.0, 0.031, 0.0, 0.0, 0.031, 0.0, 0.031, 0.031, 0.0, 0.031, 0.0, 0.0, 0.031, 0.0, 0.031, 0.031, 0.0, 0.031, 0.0, 0.0, 0.031, 0.0, 0.031, 0.031, 0.0, 0.031, 0.0, 0.0, 0.031, 0.0, 0.031, 0.031, 0.0, 0.031, 0.0, 0.0, 0.031, 0.0, 0.031, 0.031, 0.0, 0.031, 0.0, 0.0, 0.031, 0.0, 0.031, 0.031, 0.0, 0.031, 0.0, 0.0, 0.031, 0.0, 0.031, 0.031, 0.0, 0.031, 0.0, 0.0, 0.031, 0.0, 0.031, 0.031, 0.0, 0.031, 0.0, 0.0, 0.031, 0.0, 0.031, 0.031, 0.0, 0.031, 0.0, 0.0, 0.031, 0.0, 0.031, 0.031, 0.0, 0.031, 0.0, 0.0, 0.031, 0.0, 0.031, 0.031, 0.0, 0.031, 0.0, 0.0, 0.031, 0.0, 0.031, 0.031, 0.0, 0.031, 0.0, 0.0, 0.184, 0.816, 0.184, 1.0, 0.0, 1.0, 0.0, 0.816])
me_ioe9n_001.materials.append(mat_material)
me_ioe9n_001.update()
me_ioe9n_002 = bpy.data.meshes.new('ioe9n.002')
me_ioe9n_002.from_pydata([(0.09769, 0.2919, 0.05782), (0.09769, 0.2189, 0.04336), (0.09769, 0.2917, -0.05805), (0.09769, 0.2187, -0.0436), (0.09769, 0.2474, -0.1655), (0.09769, 0.1853, -0.124), (0.09769, 0.1653, -0.2476), (0.09769, 0.1238, -0.1856), (0.09769, 0.05782, -0.2919), (0.09769, 0.04336, -0.2189), (0.09769, -0.05805, -0.2919), (0.09769, -0.0436, -0.2189), (0.09769, -0.1655, -0.2476), (0.09769, -0.124, -0.1856), (0.09769, -0.2476, -0.1655), (0.09769, -0.1856, -0.124), (0.09769, -0.2919, -0.05805), (0.09769, -0.2189, -0.0436), (0.09769, -0.2919, 0.05782), (0.09769, -0.2189, 0.04336), (0.09769, -0.2476, 0.1653), (0.09769, -0.1856, 0.1238), (0.09769, -0.1655, 0.2474), (0.09769, -0.124, 0.1853), (0.09769, -0.05805, 0.2919), (0.09769, -0.0436, 0.2189), (0.09769, 0.05782, 0.2919), (0.09769, 0.04336, 0.2189), (0.09769, 0.1653, 0.2474), (0.09769, 0.1238, 0.1853), (0.09769, 0.2474, 0.1653), (0.09769, 0.1853, 0.1238), (0.09769, 0.2919, 0.05782), (0.09769, 0.2189, 0.04336), (0.09769, 0.2919, 0.05782), (-0.09792, 0.2919, 0.05782), (0.09769, 0.2474, 0.1653), (-0.09792, 0.2474, 0.1653), (0.09769, 0.1653, 0.2474), (-0.09792, 0.1653, 0.2474), (0.09769, 0.05782, 0.2919), (-0.09792, 0.05782, 0.2919), (0.09769, -0.05805, 0.2919), (-0.09792, -0.05805, 0.2919), (0.09769, -0.1655, 0.2474), (-0.09792, -0.1655, 0.2474), (0.09769, -0.2476, 0.1653), (-0.09792, -0.2476, 0.1653), (0.09769, -0.2919, 0.05782), (-0.09792, -0.2919, 0.05782), (0.09769, -0.2919, -0.05805), (-0.09792, -0.2919, -0.05805), (0.09769, -0.2476, -0.1655), (-0.09792, -0.2476, -0.1655), (0.09769, -0.1655, -0.2476), (-0.09792, -0.1655, -0.2476), (0.09769, -0.05805, -0.2919), (-0.09792, -0.05805, -0.2919), (0.09769, 0.05782, -0.2919), (-0.09792, 0.05782, -0.2919), (0.09769, 0.1653, -0.2476), (-0.09792, 0.1653, -0.2476), (0.09769, 0.2474, -0.1655), (-0.09792, 0.2474, -0.1655), (0.09769, 0.2917, -0.05805), (-0.09792, 0.2917, -0.05805), (0.09769, 0.2919, 0.05782), (-0.09792, 0.2919, 0.05782), (-0.09792, 0.2919, 0.05782), (-0.09792, 0.2917, -0.05805), (-0.09792, 0.2474, 0.1653), (-0.09792, 0.2474, -0.1655), (-0.09792, 0.1653, 0.2474), (-0.09792, 0.1653, -0.2476), (-0.09792, 0.05782, 0.2919), (-0.09792, 0.05782, -0.2919), (-0.09792, -0.05805, 0.2919), (-0.09792, -0.05805, -0.2919), (-0.09792, -0.1655, 0.2474), (-0.09792, -0.1655, -0.2476), (-0.09792, -0.2476, 0.1653), (-0.09792, -0.2476, -0.1655), (-0.09792, -0.2919, 0.05782), (-0.09792, -0.2919, -0.05805), (0.09342, -0.2189, 0.2189), (0.09342, 0.2189, 0.2189), (0.09342, 0.2189, -0.2189), (0.09342, -0.2189, -0.2189)], [], [(0, 1, 3, 2), (2, 3, 5, 4), (4, 5, 7, 6), (6, 7, 9, 8), (8, 9, 11, 10), (10, 11, 13, 12), (12, 13, 15, 14), (14, 15, 17, 16), (16, 17, 19, 18), (18, 19, 21, 20), (20, 21, 23, 22), (22, 23, 25, 24), (24, 25, 27, 26), (26, 27, 29, 28), (28, 29, 31, 30), (30, 31, 33, 32), (34, 35, 37, 36), (36, 37, 39, 38), (38, 39, 41, 40), (40, 41, 43, 42), (42, 43, 45, 44), (44, 45, 47, 46), (46, 47, 49, 48), (48, 49, 51, 50), (50, 51, 53, 52), (52, 53, 55, 54), (54, 55, 57, 56), (56, 57, 59, 58), (58, 59, 61, 60), (60, 61, 63, 62), (62, 63, 65, 64), (64, 65, 67, 66), (68, 69, 71, 70), (70, 71, 73, 72), (72, 73, 75, 74), (74, 75, 77, 76), (76, 77, 79, 78), (78, 79, 81, 80), (80, 81, 83, 82), (85, 84, 87, 86)])
me_ioe9n_002.polygons.foreach_set('use_smooth', [True] * 40)
_uv = me_ioe9n_002.uv_layers.new(name='UVMap')
_uv.uv.foreach_set('vector', [0.031, 0.0, 0.031, 0.031, 0.0, 0.031, 0.0, 0.0, 0.031, 0.0, 0.031, 0.031, 0.0, 0.031, 0.0, 0.0, 0.031, 0.0, 0.031, 0.031, 0.0, 0.031, 0.0, 0.0, 0.031, 0.0, 0.031, 0.031, 0.0, 0.031, 0.0, 0.0, 0.031, 0.0, 0.031, 0.031, 0.0, 0.031, 0.0, 0.0, 0.031, 0.0, 0.031, 0.031, 0.0, 0.031, 0.0, 0.0, 0.031, 0.0, 0.031, 0.031, 0.0, 0.031, 0.0, 0.0, 0.031, 0.0, 0.031, 0.031, 0.0, 0.031, 0.0, 0.0, 0.031, 0.0, 0.031, 0.031, 0.0, 0.031, 0.0, 0.0, 0.031, 0.0, 0.031, 0.031, 0.0, 0.031, 0.0, 0.0, 0.031, 0.0, 0.031, 0.031, 0.0, 0.031, 0.0, 0.0, 0.031, 0.0, 0.031, 0.031, 0.0, 0.031, 0.0, 0.0, 0.031, 0.0, 0.031, 0.031, 0.0, 0.031, 0.0, 0.0, 0.031, 0.0, 0.031, 0.031, 0.0, 0.031, 0.0, 0.0, 0.031, 0.0, 0.031, 0.031, 0.0, 0.031, 0.0, 0.0, 0.031, 0.0, 0.031, 0.031, 0.0, 0.031, 0.0, 0.0, 0.031, 0.0, 0.031, 0.031, 0.0, 0.031, 0.0, 0.0, 0.031, 0.0, 0.031, 0.031, 0.0, 0.031, 0.0, 0.0, 0.031, 0.0, 0.031, 0.031, 0.0, 0.031, 0.0, 0.0, 0.031, 0.0, 0.031, 0.031, 0.0, 0.031, 0.0, 0.0, 0.031, 0.0, 0.031, 0.031, 0.0, 0.031, 0.0, 0.0, 0.031, 0.0, 0.031, 0.031, 0.0, 0.031, 0.0, 0.0, 0.031, 0.0, 0.031, 0.031, 0.0, 0.031, 0.0, 0.0, 0.031, 0.0, 0.031, 0.031, 0.0, 0.031, 0.0, 0.0, 0.031, 0.0, 0.031, 0.031, 0.0, 0.031, 0.0, 0.0, 0.031, 0.0, 0.031, 0.031, 0.0, 0.031, 0.0, 0.0, 0.031, 0.0, 0.031, 0.031, 0.0, 0.031, 0.0, 0.0, 0.031, 0.0, 0.031, 0.031, 0.0, 0.031, 0.0, 0.0, 0.031, 0.0, 0.031, 0.031, 0.0, 0.031, 0.0, 0.0, 0.031, 0.0, 0.031, 0.031, 0.0, 0.031, 0.0, 0.0, 0.031, 0.0, 0.031, 0.031, 0.0, 0.031, 0.0, 0.0, 0.031, 0.0, 0.031, 0.031, 0.0, 0.031, 0.0, 0.0, 0.031, 0.0, 0.031, 0.031, 0.0, 0.031, 0.0, 0.0, 0.031, 0.0, 0.031, 0.031, 0.0, 0.031, 0.0, 0.0, 0.031, 0.0, 0.031, 0.031, 0.0, 0.031, 0.0, 0.0, 0.031, 0.0, 0.031, 0.031, 0.0, 0.031, 0.0, 0.0, 0.031, 0.0, 0.031, 0.031, 0.0, 0.031, 0.0, 0.0, 0.031, 0.0, 0.031, 0.031, 0.0, 0.031, 0.0, 0.0, 0.031, 0.0, 0.031, 0.031, 0.0, 0.031, 0.0, 0.0, 0.184, 0.816, 0.184, 1.0, 0.0, 1.0, 0.0, 0.816])
me_ioe9n_002.materials.append(mat_material)
me_ioe9n_002.update()
me_ioe9n_003 = bpy.data.meshes.new('ioe9n.003')
me_ioe9n_003.from_pydata([(-0.09769, 0.2919, 0.05782), (-0.09769, 0.2189, 0.04336), (-0.09769, 0.2917, -0.05805), (-0.09769, 0.2187, -0.0436), (-0.09769, 0.2474, -0.1655), (-0.09769, 0.1853, -0.124), (-0.09769, 0.1653, -0.2476), (-0.09769, 0.1238, -0.1856), (-0.09769, 0.05782, -0.2919), (-0.09769, 0.04336, -0.2189), (-0.09769, -0.05805, -0.2919), (-0.09769, -0.0436, -0.2189), (-0.09769, -0.1655, -0.2476), (-0.09769, -0.124, -0.1856), (-0.09769, -0.2476, -0.1655), (-0.09769, -0.1856, -0.124), (-0.09769, -0.2919, -0.05805), (-0.09769, -0.2189, -0.0436), (-0.09769, -0.2919, 0.05782), (-0.09769, -0.2189, 0.04336), (-0.09769, -0.2476, 0.1653), (-0.09769, -0.1856, 0.1238), (-0.09769, -0.1655, 0.2474), (-0.09769, -0.124, 0.1853), (-0.09769, -0.05805, 0.2919), (-0.09769, -0.0436, 0.2189), (-0.09769, 0.05782, 0.2919), (-0.09769, 0.04336, 0.2189), (-0.09769, 0.1653, 0.2474), (-0.09769, 0.1238, 0.1853), (-0.09769, 0.2474, 0.1653), (-0.09769, 0.1853, 0.1238), (-0.09769, 0.2919, 0.05782), (-0.09769, 0.2189, 0.04336), (-0.09769, 0.2919, 0.05782), (0.09792, 0.2919, 0.05782), (-0.09769, 0.2474, 0.1653), (0.09792, 0.2474, 0.1653), (-0.09769, 0.1653, 0.2474), (0.09792, 0.1653, 0.2474), (-0.09769, 0.05782, 0.2919), (0.09792, 0.05782, 0.2919), (-0.09769, -0.05805, 0.2919), (0.09792, -0.05805, 0.2919), (-0.09769, -0.1655, 0.2474), (0.09792, -0.1655, 0.2474), (-0.09769, -0.2476, 0.1653), (0.09792, -0.2476, 0.1653), (-0.09769, -0.2919, 0.05782), (0.09792, -0.2919, 0.05782), (-0.09769, -0.2919, -0.05805), (0.09792, -0.2919, -0.05805), (-0.09769, -0.2476, -0.1655), (0.09792, -0.2476, -0.1655), (-0.09769, -0.1655, -0.2476), (0.09792, -0.1655, -0.2476), (-0.09769, -0.05805, -0.2919), (0.09792, -0.05805, -0.2919), (-0.09769, 0.05782, -0.2919), (0.09792, 0.05782, -0.2919), (-0.09769, 0.1653, -0.2476), (0.09792, 0.1653, -0.2476), (-0.09769, 0.2474, -0.1655), (0.09792, 0.2474, -0.1655), (-0.09769, 0.2917, -0.05805), (0.09792, 0.2917, -0.05805), (-0.09769, 0.2919, 0.05782), (0.09792, 0.2919, 0.05782), (0.09792, 0.2919, 0.05782), (0.09792, 0.2917, -0.05805), (0.09792, 0.2474, 0.1653), (0.09792, 0.2474, -0.1655), (0.09792, 0.1653, 0.2474), (0.09792, 0.1653, -0.2476), (0.09792, 0.05782, 0.2919), (0.09792, 0.05782, -0.2919), (0.09792, -0.05805, 0.2919), (0.09792, -0.05805, -0.2919), (0.09792, -0.1655, 0.2474), (0.09792, -0.1655, -0.2476), (0.09792, -0.2476, 0.1653), (0.09792, -0.2476, -0.1655), (0.09792, -0.2919, 0.05782), (0.09792, -0.2919, -0.05805), (-0.09342, -0.2189, 0.2189), (-0.09342, 0.2189, 0.2189), (-0.09342, 0.2189, -0.2189), (-0.09342, -0.2189, -0.2189)], [], [(0, 1, 3, 2), (2, 3, 5, 4), (4, 5, 7, 6), (6, 7, 9, 8), (8, 9, 11, 10), (10, 11, 13, 12), (12, 13, 15, 14), (14, 15, 17, 16), (16, 17, 19, 18), (18, 19, 21, 20), (20, 21, 23, 22), (22, 23, 25, 24), (24, 25, 27, 26), (26, 27, 29, 28), (28, 29, 31, 30), (30, 31, 33, 32), (34, 35, 37, 36), (36, 37, 39, 38), (38, 39, 41, 40), (40, 41, 43, 42), (42, 43, 45, 44), (44, 45, 47, 46), (46, 47, 49, 48), (48, 49, 51, 50), (50, 51, 53, 52), (52, 53, 55, 54), (54, 55, 57, 56), (56, 57, 59, 58), (58, 59, 61, 60), (60, 61, 63, 62), (62, 63, 65, 64), (64, 65, 67, 66), (68, 69, 71, 70), (70, 71, 73, 72), (72, 73, 75, 74), (74, 75, 77, 76), (76, 77, 79, 78), (78, 79, 81, 80), (80, 81, 83, 82), (85, 84, 87, 86)])
me_ioe9n_003.polygons.foreach_set('use_smooth', [True] * 40)
_uv = me_ioe9n_003.uv_layers.new(name='UVMap')
_uv.uv.foreach_set('vector', [0.031, 0.0, 0.031, 0.031, 0.0, 0.031, 0.0, 0.0, 0.031, 0.0, 0.031, 0.031, 0.0, 0.031, 0.0, 0.0, 0.031, 0.0, 0.031, 0.031, 0.0, 0.031, 0.0, 0.0, 0.031, 0.0, 0.031, 0.031, 0.0, 0.031, 0.0, 0.0, 0.031, 0.0, 0.031, 0.031, 0.0, 0.031, 0.0, 0.0, 0.031, 0.0, 0.031, 0.031, 0.0, 0.031, 0.0, 0.0, 0.031, 0.0, 0.031, 0.031, 0.0, 0.031, 0.0, 0.0, 0.031, 0.0, 0.031, 0.031, 0.0, 0.031, 0.0, 0.0, 0.031, 0.0, 0.031, 0.031, 0.0, 0.031, 0.0, 0.0, 0.031, 0.0, 0.031, 0.031, 0.0, 0.031, 0.0, 0.0, 0.031, 0.0, 0.031, 0.031, 0.0, 0.031, 0.0, 0.0, 0.031, 0.0, 0.031, 0.031, 0.0, 0.031, 0.0, 0.0, 0.031, 0.0, 0.031, 0.031, 0.0, 0.031, 0.0, 0.0, 0.031, 0.0, 0.031, 0.031, 0.0, 0.031, 0.0, 0.0, 0.031, 0.0, 0.031, 0.031, 0.0, 0.031, 0.0, 0.0, 0.031, 0.0, 0.031, 0.031, 0.0, 0.031, 0.0, 0.0, 0.031, 0.0, 0.031, 0.031, 0.0, 0.031, 0.0, 0.0, 0.031, 0.0, 0.031, 0.031, 0.0, 0.031, 0.0, 0.0, 0.031, 0.0, 0.031, 0.031, 0.0, 0.031, 0.0, 0.0, 0.031, 0.0, 0.031, 0.031, 0.0, 0.031, 0.0, 0.0, 0.031, 0.0, 0.031, 0.031, 0.0, 0.031, 0.0, 0.0, 0.031, 0.0, 0.031, 0.031, 0.0, 0.031, 0.0, 0.0, 0.031, 0.0, 0.031, 0.031, 0.0, 0.031, 0.0, 0.0, 0.031, 0.0, 0.031, 0.031, 0.0, 0.031, 0.0, 0.0, 0.031, 0.0, 0.031, 0.031, 0.0, 0.031, 0.0, 0.0, 0.031, 0.0, 0.031, 0.031, 0.0, 0.031, 0.0, 0.0, 0.031, 0.0, 0.031, 0.031, 0.0, 0.031, 0.0, 0.0, 0.031, 0.0, 0.031, 0.031, 0.0, 0.031, 0.0, 0.0, 0.031, 0.0, 0.031, 0.031, 0.0, 0.031, 0.0, 0.0, 0.031, 0.0, 0.031, 0.031, 0.0, 0.031, 0.0, 0.0, 0.031, 0.0, 0.031, 0.031, 0.0, 0.031, 0.0, 0.0, 0.031, 0.0, 0.031, 0.031, 0.0, 0.031, 0.0, 0.0, 0.031, 0.0, 0.031, 0.031, 0.0, 0.031, 0.0, 0.0, 0.031, 0.0, 0.031, 0.031, 0.0, 0.031, 0.0, 0.0, 0.031, 0.0, 0.031, 0.031, 0.0, 0.031, 0.0, 0.0, 0.031, 0.0, 0.031, 0.031, 0.0, 0.031, 0.0, 0.0, 0.031, 0.0, 0.031, 0.031, 0.0, 0.031, 0.0, 0.0, 0.031, 0.0, 0.031, 0.031, 0.0, 0.031, 0.0, 0.0, 0.031, 0.0, 0.031, 0.031, 0.0, 0.031, 0.0, 0.0, 0.184, 0.816, 0.184, 1.0, 0.0, 1.0, 0.0, 0.816])
me_ioe9n_003.materials.append(mat_material)
me_ioe9n_003.update()
me_ioe9n_004 = bpy.data.meshes.new('ioe9n.004')
me_ioe9n_004.from_pydata([(-0.09769, 0.2919, 0.05782), (-0.09769, 0.2189, 0.04336), (-0.09769, 0.2917, -0.05805), (-0.09769, 0.2187, -0.0436), (-0.09769, 0.2474, -0.1655), (-0.09769, 0.1853, -0.124), (-0.09769, 0.1653, -0.2476), (-0.09769, 0.1238, -0.1856), (-0.09769, 0.05782, -0.2919), (-0.09769, 0.04336, -0.2189), (-0.09769, -0.05805, -0.2919), (-0.09769, -0.0436, -0.2189), (-0.09769, -0.1655, -0.2476), (-0.09769, -0.124, -0.1856), (-0.09769, -0.2476, -0.1655), (-0.09769, -0.1856, -0.124), (-0.09769, -0.2919, -0.05805), (-0.09769, -0.2189, -0.0436), (-0.09769, -0.2919, 0.05782), (-0.09769, -0.2189, 0.04336), (-0.09769, -0.2476, 0.1653), (-0.09769, -0.1856, 0.1238), (-0.09769, -0.1655, 0.2474), (-0.09769, -0.124, 0.1853), (-0.09769, -0.05805, 0.2919), (-0.09769, -0.0436, 0.2189), (-0.09769, 0.05782, 0.2919), (-0.09769, 0.04336, 0.2189), (-0.09769, 0.1653, 0.2474), (-0.09769, 0.1238, 0.1853), (-0.09769, 0.2474, 0.1653), (-0.09769, 0.1853, 0.1238), (-0.09769, 0.2919, 0.05782), (-0.09769, 0.2189, 0.04336), (-0.09769, 0.2919, 0.05782), (0.09792, 0.2919, 0.05782), (-0.09769, 0.2474, 0.1653), (0.09792, 0.2474, 0.1653), (-0.09769, 0.1653, 0.2474), (0.09792, 0.1653, 0.2474), (-0.09769, 0.05782, 0.2919), (0.09792, 0.05782, 0.2919), (-0.09769, -0.05805, 0.2919), (0.09792, -0.05805, 0.2919), (-0.09769, -0.1655, 0.2474), (0.09792, -0.1655, 0.2474), (-0.09769, -0.2476, 0.1653), (0.09792, -0.2476, 0.1653), (-0.09769, -0.2919, 0.05782), (0.09792, -0.2919, 0.05782), (-0.09769, -0.2919, -0.05805), (0.09792, -0.2919, -0.05805), (-0.09769, -0.2476, -0.1655), (0.09792, -0.2476, -0.1655), (-0.09769, -0.1655, -0.2476), (0.09792, -0.1655, -0.2476), (-0.09769, -0.05805, -0.2919), (0.09792, -0.05805, -0.2919), (-0.09769, 0.05782, -0.2919), (0.09792, 0.05782, -0.2919), (-0.09769, 0.1653, -0.2476), (0.09792, 0.1653, -0.2476), (-0.09769, 0.2474, -0.1655), (0.09792, 0.2474, -0.1655), (-0.09769, 0.2917, -0.05805), (0.09792, 0.2917, -0.05805), (-0.09769, 0.2919, 0.05782), (0.09792, 0.2919, 0.05782), (0.09792, 0.2919, 0.05782), (0.09792, 0.2917, -0.05805), (0.09792, 0.2474, 0.1653), (0.09792, 0.2474, -0.1655), (0.09792, 0.1653, 0.2474), (0.09792, 0.1653, -0.2476), (0.09792, 0.05782, 0.2919), (0.09792, 0.05782, -0.2919), (0.09792, -0.05805, 0.2919), (0.09792, -0.05805, -0.2919), (0.09792, -0.1655, 0.2474), (0.09792, -0.1655, -0.2476), (0.09792, -0.2476, 0.1653), (0.09792, -0.2476, -0.1655), (0.09792, -0.2919, 0.05782), (0.09792, -0.2919, -0.05805), (-0.09342, -0.2189, 0.2189), (-0.09342, 0.2189, 0.2189), (-0.09342, 0.2189, -0.2189), (-0.09342, -0.2189, -0.2189)], [], [(0, 1, 3, 2), (2, 3, 5, 4), (4, 5, 7, 6), (6, 7, 9, 8), (8, 9, 11, 10), (10, 11, 13, 12), (12, 13, 15, 14), (14, 15, 17, 16), (16, 17, 19, 18), (18, 19, 21, 20), (20, 21, 23, 22), (22, 23, 25, 24), (24, 25, 27, 26), (26, 27, 29, 28), (28, 29, 31, 30), (30, 31, 33, 32), (34, 35, 37, 36), (36, 37, 39, 38), (38, 39, 41, 40), (40, 41, 43, 42), (42, 43, 45, 44), (44, 45, 47, 46), (46, 47, 49, 48), (48, 49, 51, 50), (50, 51, 53, 52), (52, 53, 55, 54), (54, 55, 57, 56), (56, 57, 59, 58), (58, 59, 61, 60), (60, 61, 63, 62), (62, 63, 65, 64), (64, 65, 67, 66), (68, 69, 71, 70), (70, 71, 73, 72), (72, 73, 75, 74), (74, 75, 77, 76), (76, 77, 79, 78), (78, 79, 81, 80), (80, 81, 83, 82), (85, 84, 87, 86)])
me_ioe9n_004.polygons.foreach_set('use_smooth', [True] * 40)
_uv = me_ioe9n_004.uv_layers.new(name='UVMap')
_uv.uv.foreach_set('vector', [0.031, 0.0, 0.031, 0.031, 0.0, 0.031, 0.0, 0.0, 0.031, 0.0, 0.031, 0.031, 0.0, 0.031, 0.0, 0.0, 0.031, 0.0, 0.031, 0.031, 0.0, 0.031, 0.0, 0.0, 0.031, 0.0, 0.031, 0.031, 0.0, 0.031, 0.0, 0.0, 0.031, 0.0, 0.031, 0.031, 0.0, 0.031, 0.0, 0.0, 0.031, 0.0, 0.031, 0.031, 0.0, 0.031, 0.0, 0.0, 0.031, 0.0, 0.031, 0.031, 0.0, 0.031, 0.0, 0.0, 0.031, 0.0, 0.031, 0.031, 0.0, 0.031, 0.0, 0.0, 0.031, 0.0, 0.031, 0.031, 0.0, 0.031, 0.0, 0.0, 0.031, 0.0, 0.031, 0.031, 0.0, 0.031, 0.0, 0.0, 0.031, 0.0, 0.031, 0.031, 0.0, 0.031, 0.0, 0.0, 0.031, 0.0, 0.031, 0.031, 0.0, 0.031, 0.0, 0.0, 0.031, 0.0, 0.031, 0.031, 0.0, 0.031, 0.0, 0.0, 0.031, 0.0, 0.031, 0.031, 0.0, 0.031, 0.0, 0.0, 0.031, 0.0, 0.031, 0.031, 0.0, 0.031, 0.0, 0.0, 0.031, 0.0, 0.031, 0.031, 0.0, 0.031, 0.0, 0.0, 0.031, 0.0, 0.031, 0.031, 0.0, 0.031, 0.0, 0.0, 0.031, 0.0, 0.031, 0.031, 0.0, 0.031, 0.0, 0.0, 0.031, 0.0, 0.031, 0.031, 0.0, 0.031, 0.0, 0.0, 0.031, 0.0, 0.031, 0.031, 0.0, 0.031, 0.0, 0.0, 0.031, 0.0, 0.031, 0.031, 0.0, 0.031, 0.0, 0.0, 0.031, 0.0, 0.031, 0.031, 0.0, 0.031, 0.0, 0.0, 0.031, 0.0, 0.031, 0.031, 0.0, 0.031, 0.0, 0.0, 0.031, 0.0, 0.031, 0.031, 0.0, 0.031, 0.0, 0.0, 0.031, 0.0, 0.031, 0.031, 0.0, 0.031, 0.0, 0.0, 0.031, 0.0, 0.031, 0.031, 0.0, 0.031, 0.0, 0.0, 0.031, 0.0, 0.031, 0.031, 0.0, 0.031, 0.0, 0.0, 0.031, 0.0, 0.031, 0.031, 0.0, 0.031, 0.0, 0.0, 0.031, 0.0, 0.031, 0.031, 0.0, 0.031, 0.0, 0.0, 0.031, 0.0, 0.031, 0.031, 0.0, 0.031, 0.0, 0.0, 0.031, 0.0, 0.031, 0.031, 0.0, 0.031, 0.0, 0.0, 0.031, 0.0, 0.031, 0.031, 0.0, 0.031, 0.0, 0.0, 0.031, 0.0, 0.031, 0.031, 0.0, 0.031, 0.0, 0.0, 0.031, 0.0, 0.031, 0.031, 0.0, 0.031, 0.0, 0.0, 0.031, 0.0, 0.031, 0.031, 0.0, 0.031, 0.0, 0.0, 0.031, 0.0, 0.031, 0.031, 0.0, 0.031, 0.0, 0.0, 0.031, 0.0, 0.031, 0.031, 0.0, 0.031, 0.0, 0.0, 0.031, 0.0, 0.031, 0.031, 0.0, 0.031, 0.0, 0.0, 0.031, 0.0, 0.031, 0.031, 0.0, 0.031, 0.0, 0.0, 0.184, 0.816, 0.184, 1.0, 0.0, 1.0, 0.0, 0.816])
me_ioe9n_004.materials.append(mat_material)
me_ioe9n_004.update()

# ---- objects
ob_ioe9n = bpy.data.objects.new('ioe9n', me_ioe9n)
ob_ioe9n_001 = bpy.data.objects.new('ioe9n.001', me_ioe9n_001)
ob_ioe9n_002 = bpy.data.objects.new('ioe9n.002', me_ioe9n_002)
ob_ioe9n_003 = bpy.data.objects.new('ioe9n.003', me_ioe9n_003)
ob_ioe9n_004 = bpy.data.objects.new('ioe9n.004', me_ioe9n_004)

# ---- transforms, parenting, visibility, modifiers, constraints
ob_ioe9n.location = (0.0, 0.0, 0.0)
ob_ioe9n_001.location = (0.696, 1.086, 0.1393)
ob_ioe9n_002.location = (0.7401, -1.085, 0.1393)
ob_ioe9n_003.location = (-0.696, 1.086, 0.1393)
ob_ioe9n_004.location = (-0.7401, -1.085, 0.1393)

# ---- collection membership
col_collection.objects.link(ob_ioe9n)
col_collection.objects.link(ob_ioe9n_001)
col_collection.objects.link(ob_ioe9n_002)
col_collection.objects.link(ob_ioe9n_003)
col_collection.objects.link(ob_ioe9n_004)

# ---- scene / render settings (as saved in the file)
scene.frame_start = 1; scene.frame_end = 250; scene.frame_set(1)
scene.render.engine = 'BLENDER_EEVEE_NEXT'
scene.cycles.sampling_pattern = 'TABULATED_SOBOL'
bpy.context.view_layer.update()

# ---- added for rendering (the .blend has no active camera and no usable light): camera, sun
cam_auto = bpy.data.cameras.new('AutoCamera')
cam_auto.lens = 50.0
cam_auto.sensor_width = 36.0
cam_auto.clip_end = 1000.0
ob_auto_camera = bpy.data.objects.new('AutoCamera', cam_auto)
scene.collection.objects.link(ob_auto_camera)
ob_auto_camera.location = (4.04087, -4.75262, 3.68395)
ob_auto_camera.rotation_euler = (1.09748, -7.21219e-08, 0.694738)
scene.camera = ob_auto_camera
light_auto_sun = bpy.data.lights.new('AutoSun', 'SUN')
light_auto_sun.energy = 3.0
light_auto_sun.angle = 0.0523599
ob_auto_sun = bpy.data.objects.new('AutoSun', light_auto_sun)
scene.collection.objects.link(ob_auto_sun)
ob_auto_sun.rotation_euler = (0.872665, 0.174533, 0.523599)
bpy.context.view_layer.update()
